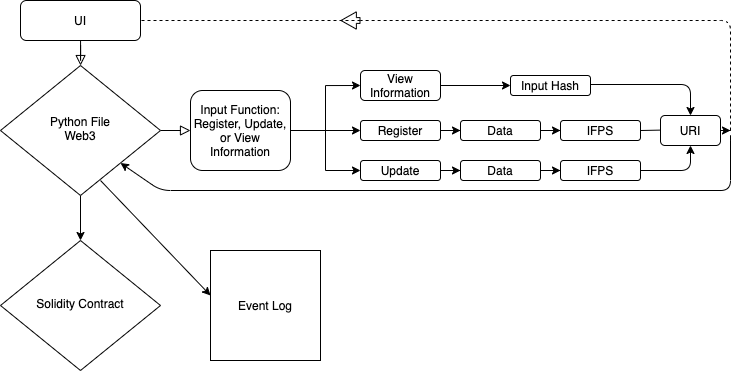

The diagram above was exported from draw.io. Its source (the exported page's mxGraphModel, read from the mxfile embedded in the PNG):
<mxGraphModel dx="1527" dy="924" grid="1" gridSize="10" guides="1" tooltips="1" connect="1" arrows="1" fold="1" page="1" pageScale="1" pageWidth="827" pageHeight="1169" math="0" shadow="0">
  <root>
    <mxCell id="WIyWlLk6GJQsqaUBKTNV-0" />
    <mxCell id="WIyWlLk6GJQsqaUBKTNV-1" parent="WIyWlLk6GJQsqaUBKTNV-0" />
    <mxCell id="WIyWlLk6GJQsqaUBKTNV-2" value="" style="rounded=0;html=1;jettySize=auto;orthogonalLoop=1;fontSize=11;endArrow=block;endFill=0;endSize=8;strokeWidth=1;shadow=0;labelBackgroundColor=none;edgeStyle=orthogonalEdgeStyle;" parent="WIyWlLk6GJQsqaUBKTNV-1" source="WIyWlLk6GJQsqaUBKTNV-3" target="WIyWlLk6GJQsqaUBKTNV-6" edge="1">
      <mxGeometry relative="1" as="geometry" />
    </mxCell>
    <mxCell id="WIyWlLk6GJQsqaUBKTNV-3" value="UI" style="rounded=1;whiteSpace=wrap;html=1;fontSize=12;glass=0;strokeWidth=1;shadow=0;" parent="WIyWlLk6GJQsqaUBKTNV-1" vertex="1">
      <mxGeometry x="50" y="30" width="120" height="40" as="geometry" />
    </mxCell>
    <mxCell id="WIyWlLk6GJQsqaUBKTNV-5" value="" style="edgeStyle=orthogonalEdgeStyle;rounded=0;html=1;jettySize=auto;orthogonalLoop=1;fontSize=11;endArrow=block;endFill=0;endSize=8;strokeWidth=1;shadow=0;labelBackgroundColor=none;" parent="WIyWlLk6GJQsqaUBKTNV-1" source="WIyWlLk6GJQsqaUBKTNV-6" target="WIyWlLk6GJQsqaUBKTNV-7" edge="1">
      <mxGeometry y="10" relative="1" as="geometry">
        <mxPoint as="offset" />
      </mxGeometry>
    </mxCell>
    <mxCell id="urSTHAXMzIGaBU4zmDFZ-55" value="" style="edgeStyle=orthogonalEdgeStyle;rounded=0;orthogonalLoop=1;jettySize=auto;html=1;" edge="1" parent="WIyWlLk6GJQsqaUBKTNV-1" source="WIyWlLk6GJQsqaUBKTNV-6" target="urSTHAXMzIGaBU4zmDFZ-54">
      <mxGeometry relative="1" as="geometry" />
    </mxCell>
    <mxCell id="WIyWlLk6GJQsqaUBKTNV-6" value="Python File&lt;br&gt;Web3" style="rhombus;whiteSpace=wrap;html=1;shadow=0;fontFamily=Helvetica;fontSize=12;align=center;strokeWidth=1;spacing=6;spacingTop=-4;" parent="WIyWlLk6GJQsqaUBKTNV-1" vertex="1">
      <mxGeometry x="30" y="95" width="160" height="130" as="geometry" />
    </mxCell>
    <mxCell id="urSTHAXMzIGaBU4zmDFZ-54" value="Solidity Contract" style="rhombus;whiteSpace=wrap;html=1;shadow=0;fontFamily=Helvetica;fontSize=12;align=center;strokeWidth=1;spacing=6;spacingTop=-4;" vertex="1" parent="WIyWlLk6GJQsqaUBKTNV-1">
      <mxGeometry x="30" y="270" width="160" height="130" as="geometry" />
    </mxCell>
    <mxCell id="urSTHAXMzIGaBU4zmDFZ-11" value="" style="edgeStyle=orthogonalEdgeStyle;rounded=0;orthogonalLoop=1;jettySize=auto;html=1;entryX=0;entryY=0.5;entryDx=0;entryDy=0;" edge="1" parent="WIyWlLk6GJQsqaUBKTNV-1" source="WIyWlLk6GJQsqaUBKTNV-7" target="urSTHAXMzIGaBU4zmDFZ-7">
      <mxGeometry relative="1" as="geometry" />
    </mxCell>
    <mxCell id="urSTHAXMzIGaBU4zmDFZ-14" style="edgeStyle=orthogonalEdgeStyle;rounded=0;orthogonalLoop=1;jettySize=auto;html=1;entryX=0;entryY=0.5;entryDx=0;entryDy=0;" edge="1" parent="WIyWlLk6GJQsqaUBKTNV-1" source="WIyWlLk6GJQsqaUBKTNV-7" target="urSTHAXMzIGaBU4zmDFZ-12">
      <mxGeometry relative="1" as="geometry" />
    </mxCell>
    <mxCell id="urSTHAXMzIGaBU4zmDFZ-15" style="edgeStyle=orthogonalEdgeStyle;rounded=0;orthogonalLoop=1;jettySize=auto;html=1;entryX=0;entryY=0.5;entryDx=0;entryDy=0;" edge="1" parent="WIyWlLk6GJQsqaUBKTNV-1" source="WIyWlLk6GJQsqaUBKTNV-7" target="urSTHAXMzIGaBU4zmDFZ-13">
      <mxGeometry relative="1" as="geometry">
        <mxPoint x="280" y="310" as="targetPoint" />
      </mxGeometry>
    </mxCell>
    <mxCell id="WIyWlLk6GJQsqaUBKTNV-7" value="Input Function: Register, Update, or View Information" style="rounded=1;whiteSpace=wrap;html=1;fontSize=12;glass=0;strokeWidth=1;shadow=0;" parent="WIyWlLk6GJQsqaUBKTNV-1" vertex="1">
      <mxGeometry x="220" y="120" width="100" height="80" as="geometry" />
    </mxCell>
    <mxCell id="urSTHAXMzIGaBU4zmDFZ-17" value="" style="edgeStyle=orthogonalEdgeStyle;rounded=0;orthogonalLoop=1;jettySize=auto;html=1;" edge="1" parent="WIyWlLk6GJQsqaUBKTNV-1" source="urSTHAXMzIGaBU4zmDFZ-7" target="urSTHAXMzIGaBU4zmDFZ-16">
      <mxGeometry relative="1" as="geometry" />
    </mxCell>
    <mxCell id="urSTHAXMzIGaBU4zmDFZ-7" value="Register" style="rounded=1;whiteSpace=wrap;html=1;fontSize=12;glass=0;strokeWidth=1;shadow=0;" vertex="1" parent="WIyWlLk6GJQsqaUBKTNV-1">
      <mxGeometry x="390" y="150" width="80" height="20" as="geometry" />
    </mxCell>
    <mxCell id="urSTHAXMzIGaBU4zmDFZ-19" value="" style="edgeStyle=orthogonalEdgeStyle;rounded=0;orthogonalLoop=1;jettySize=auto;html=1;" edge="1" parent="WIyWlLk6GJQsqaUBKTNV-1" source="urSTHAXMzIGaBU4zmDFZ-16" target="urSTHAXMzIGaBU4zmDFZ-18">
      <mxGeometry relative="1" as="geometry" />
    </mxCell>
    <mxCell id="urSTHAXMzIGaBU4zmDFZ-16" value="Data" style="rounded=1;whiteSpace=wrap;html=1;fontSize=12;glass=0;strokeWidth=1;shadow=0;" vertex="1" parent="WIyWlLk6GJQsqaUBKTNV-1">
      <mxGeometry x="490" y="150" width="80" height="20" as="geometry" />
    </mxCell>
    <mxCell id="urSTHAXMzIGaBU4zmDFZ-18" value="IFPS" style="rounded=1;whiteSpace=wrap;html=1;fontSize=12;glass=0;strokeWidth=1;shadow=0;" vertex="1" parent="WIyWlLk6GJQsqaUBKTNV-1">
      <mxGeometry x="590" y="150" width="80" height="20" as="geometry" />
    </mxCell>
    <mxCell id="urSTHAXMzIGaBU4zmDFZ-25" value="" style="edgeStyle=orthogonalEdgeStyle;rounded=0;orthogonalLoop=1;jettySize=auto;html=1;" edge="1" parent="WIyWlLk6GJQsqaUBKTNV-1" source="urSTHAXMzIGaBU4zmDFZ-12" target="urSTHAXMzIGaBU4zmDFZ-20">
      <mxGeometry relative="1" as="geometry" />
    </mxCell>
    <mxCell id="urSTHAXMzIGaBU4zmDFZ-12" value="Update" style="rounded=1;whiteSpace=wrap;html=1;fontSize=12;glass=0;strokeWidth=1;shadow=0;" vertex="1" parent="WIyWlLk6GJQsqaUBKTNV-1">
      <mxGeometry x="390" y="190" width="80" height="20" as="geometry" />
    </mxCell>
    <mxCell id="urSTHAXMzIGaBU4zmDFZ-27" value="" style="edgeStyle=orthogonalEdgeStyle;rounded=0;orthogonalLoop=1;jettySize=auto;html=1;" edge="1" parent="WIyWlLk6GJQsqaUBKTNV-1" source="urSTHAXMzIGaBU4zmDFZ-13" target="urSTHAXMzIGaBU4zmDFZ-21">
      <mxGeometry relative="1" as="geometry" />
    </mxCell>
    <mxCell id="urSTHAXMzIGaBU4zmDFZ-13" value="View Information&lt;br&gt;" style="rounded=1;whiteSpace=wrap;html=1;fontSize=12;glass=0;strokeWidth=1;shadow=0;" vertex="1" parent="WIyWlLk6GJQsqaUBKTNV-1">
      <mxGeometry x="390" y="100" width="80" height="30" as="geometry" />
    </mxCell>
    <mxCell id="urSTHAXMzIGaBU4zmDFZ-26" value="" style="edgeStyle=orthogonalEdgeStyle;rounded=0;orthogonalLoop=1;jettySize=auto;html=1;" edge="1" parent="WIyWlLk6GJQsqaUBKTNV-1" source="urSTHAXMzIGaBU4zmDFZ-20" target="urSTHAXMzIGaBU4zmDFZ-22">
      <mxGeometry relative="1" as="geometry" />
    </mxCell>
    <mxCell id="urSTHAXMzIGaBU4zmDFZ-20" value="Data" style="rounded=1;whiteSpace=wrap;html=1;fontSize=12;glass=0;strokeWidth=1;shadow=0;" vertex="1" parent="WIyWlLk6GJQsqaUBKTNV-1">
      <mxGeometry x="490" y="190" width="80" height="20" as="geometry" />
    </mxCell>
    <mxCell id="urSTHAXMzIGaBU4zmDFZ-21" value="Input Hash" style="rounded=1;whiteSpace=wrap;html=1;fontSize=12;glass=0;strokeWidth=1;shadow=0;" vertex="1" parent="WIyWlLk6GJQsqaUBKTNV-1">
      <mxGeometry x="540" y="105" width="80" height="20" as="geometry" />
    </mxCell>
    <mxCell id="urSTHAXMzIGaBU4zmDFZ-22" value="IFPS" style="rounded=1;whiteSpace=wrap;html=1;fontSize=12;glass=0;strokeWidth=1;shadow=0;" vertex="1" parent="WIyWlLk6GJQsqaUBKTNV-1">
      <mxGeometry x="590" y="190" width="80" height="20" as="geometry" />
    </mxCell>
    <mxCell id="urSTHAXMzIGaBU4zmDFZ-42" value="" style="endArrow=classic;html=1;entryX=0.5;entryY=0;entryDx=0;entryDy=0;" edge="1" parent="WIyWlLk6GJQsqaUBKTNV-1" target="urSTHAXMzIGaBU4zmDFZ-80">
      <mxGeometry width="50" height="50" relative="1" as="geometry">
        <mxPoint x="620" y="114" as="sourcePoint" />
        <mxPoint x="700" y="114.41" as="targetPoint" />
        <Array as="points">
          <mxPoint x="720" y="114" />
        </Array>
      </mxGeometry>
    </mxCell>
    <mxCell id="urSTHAXMzIGaBU4zmDFZ-43" value="" style="endArrow=classic;html=1;exitX=1;exitY=0.5;exitDx=0;exitDy=0;entryX=0.5;entryY=1;entryDx=0;entryDy=0;" edge="1" parent="WIyWlLk6GJQsqaUBKTNV-1" source="urSTHAXMzIGaBU4zmDFZ-22" target="urSTHAXMzIGaBU4zmDFZ-80">
      <mxGeometry width="50" height="50" relative="1" as="geometry">
        <mxPoint x="680" y="200" as="sourcePoint" />
        <mxPoint x="700" y="200" as="targetPoint" />
        <Array as="points">
          <mxPoint x="720" y="200" />
        </Array>
      </mxGeometry>
    </mxCell>
    <mxCell id="urSTHAXMzIGaBU4zmDFZ-44" value="" style="endArrow=classic;html=1;exitX=1;exitY=0.5;exitDx=0;exitDy=0;" edge="1" parent="WIyWlLk6GJQsqaUBKTNV-1" source="urSTHAXMzIGaBU4zmDFZ-18">
      <mxGeometry width="50" height="50" relative="1" as="geometry">
        <mxPoint x="680" y="159" as="sourcePoint" />
        <mxPoint x="700" y="159.41" as="targetPoint" />
      </mxGeometry>
    </mxCell>
    <mxCell id="urSTHAXMzIGaBU4zmDFZ-51" value="" style="endArrow=classic;html=1;entryX=1;entryY=1;entryDx=0;entryDy=0;" edge="1" parent="WIyWlLk6GJQsqaUBKTNV-1" target="WIyWlLk6GJQsqaUBKTNV-6">
      <mxGeometry width="50" height="50" relative="1" as="geometry">
        <mxPoint x="760" y="180" as="sourcePoint" />
        <mxPoint x="200" y="240" as="targetPoint" />
        <Array as="points">
          <mxPoint x="760" y="160" />
          <mxPoint x="760" y="220" />
          <mxPoint x="190" y="220" />
        </Array>
      </mxGeometry>
    </mxCell>
    <mxCell id="urSTHAXMzIGaBU4zmDFZ-56" value="Event Log" style="whiteSpace=wrap;html=1;aspect=fixed;" vertex="1" parent="WIyWlLk6GJQsqaUBKTNV-1">
      <mxGeometry x="240" y="280" width="110" height="110" as="geometry" />
    </mxCell>
    <mxCell id="urSTHAXMzIGaBU4zmDFZ-58" value="" style="endArrow=classic;html=1;entryX=0;entryY=0.409;entryDx=0;entryDy=0;entryPerimeter=0;" edge="1" parent="WIyWlLk6GJQsqaUBKTNV-1" target="urSTHAXMzIGaBU4zmDFZ-56">
      <mxGeometry width="50" height="50" relative="1" as="geometry">
        <mxPoint x="130" y="210" as="sourcePoint" />
        <mxPoint x="180" y="160" as="targetPoint" />
      </mxGeometry>
    </mxCell>
    <mxCell id="urSTHAXMzIGaBU4zmDFZ-63" value="" style="endArrow=none;dashed=1;html=1;entryX=1;entryY=0.5;entryDx=0;entryDy=0;" edge="1" parent="WIyWlLk6GJQsqaUBKTNV-1" target="WIyWlLk6GJQsqaUBKTNV-3">
      <mxGeometry width="50" height="50" relative="1" as="geometry">
        <mxPoint x="390" y="50" as="sourcePoint" />
        <mxPoint x="180" y="60" as="targetPoint" />
        <Array as="points" />
      </mxGeometry>
    </mxCell>
    <mxCell id="urSTHAXMzIGaBU4zmDFZ-74" value="" style="endArrow=none;dashed=1;html=1;entryX=1;entryY=0.5;entryDx=0;entryDy=0;" edge="1" parent="WIyWlLk6GJQsqaUBKTNV-1">
      <mxGeometry width="50" height="50" relative="1" as="geometry">
        <mxPoint x="760" y="160" as="sourcePoint" />
        <mxPoint x="390" y="50" as="targetPoint" />
        <Array as="points">
          <mxPoint x="760" y="50" />
        </Array>
      </mxGeometry>
    </mxCell>
    <mxCell id="urSTHAXMzIGaBU4zmDFZ-75" value="" style="shape=flexArrow;endArrow=classic;html=1;endWidth=10.501952842470708;endSize=4.79237668161435;width=5.806451612903225;" edge="1" parent="WIyWlLk6GJQsqaUBKTNV-1">
      <mxGeometry width="50" height="50" relative="1" as="geometry">
        <mxPoint x="390" y="50" as="sourcePoint" />
        <mxPoint x="370" y="50" as="targetPoint" />
      </mxGeometry>
    </mxCell>
    <mxCell id="urSTHAXMzIGaBU4zmDFZ-86" value="" style="edgeStyle=orthogonalEdgeStyle;rounded=0;orthogonalLoop=1;jettySize=auto;html=1;" edge="1" parent="WIyWlLk6GJQsqaUBKTNV-1" source="urSTHAXMzIGaBU4zmDFZ-80">
      <mxGeometry relative="1" as="geometry">
        <mxPoint x="760" y="160" as="targetPoint" />
        <Array as="points">
          <mxPoint x="760" y="160" />
          <mxPoint x="760" y="160" />
        </Array>
      </mxGeometry>
    </mxCell>
    <mxCell id="urSTHAXMzIGaBU4zmDFZ-80" value="URI" style="rounded=1;whiteSpace=wrap;html=1;fontSize=12;glass=0;strokeWidth=1;shadow=0;" vertex="1" parent="WIyWlLk6GJQsqaUBKTNV-1">
      <mxGeometry x="690" y="145" width="60" height="30" as="geometry" />
    </mxCell>
  </root>
</mxGraphModel>